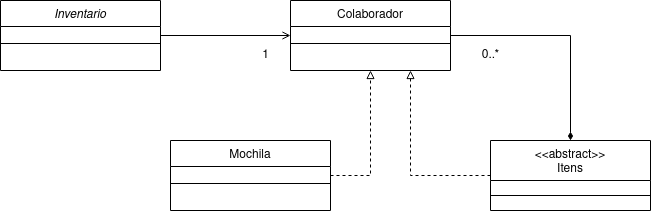

The diagram above was exported from draw.io. Its source (the exported page's mxGraphModel, read from the mxfile embedded in the PNG):
<mxGraphModel dx="252" dy="507" grid="1" gridSize="10" guides="1" tooltips="1" connect="1" arrows="1" fold="1" page="1" pageScale="1" pageWidth="827" pageHeight="1169" math="0" shadow="0">
  <root>
    <mxCell id="WIyWlLk6GJQsqaUBKTNV-0" />
    <mxCell id="WIyWlLk6GJQsqaUBKTNV-1" parent="WIyWlLk6GJQsqaUBKTNV-0" />
    <mxCell id="usKFQMnue8_PRBqRPK7a-26" style="edgeStyle=orthogonalEdgeStyle;rounded=0;orthogonalLoop=1;jettySize=auto;html=1;entryX=0;entryY=0.5;entryDx=0;entryDy=0;endArrow=open;endFill=0;" edge="1" parent="WIyWlLk6GJQsqaUBKTNV-1" source="zkfFHV4jXpPFQw0GAbJ--0" target="usKFQMnue8_PRBqRPK7a-1">
      <mxGeometry relative="1" as="geometry" />
    </mxCell>
    <mxCell id="zkfFHV4jXpPFQw0GAbJ--0" value="Inventario" style="swimlane;fontStyle=2;align=center;verticalAlign=top;childLayout=stackLayout;horizontal=1;startSize=26;horizontalStack=0;resizeParent=1;resizeLast=0;collapsible=1;marginBottom=0;rounded=0;shadow=0;strokeWidth=1;" parent="WIyWlLk6GJQsqaUBKTNV-1" vertex="1">
      <mxGeometry x="120" y="120" width="160" height="70" as="geometry">
        <mxRectangle x="230" y="140" width="160" height="26" as="alternateBounds" />
      </mxGeometry>
    </mxCell>
    <mxCell id="zkfFHV4jXpPFQw0GAbJ--4" value="" style="line;html=1;strokeWidth=1;align=left;verticalAlign=middle;spacingTop=-1;spacingLeft=3;spacingRight=3;rotatable=0;labelPosition=right;points=[];portConstraint=eastwest;" parent="zkfFHV4jXpPFQw0GAbJ--0" vertex="1">
      <mxGeometry y="26" width="160" height="34" as="geometry" />
    </mxCell>
    <mxCell id="usKFQMnue8_PRBqRPK7a-16" style="edgeStyle=orthogonalEdgeStyle;rounded=0;orthogonalLoop=1;jettySize=auto;html=1;endArrow=diamondThin;endFill=1;" edge="1" parent="WIyWlLk6GJQsqaUBKTNV-1" source="usKFQMnue8_PRBqRPK7a-1" target="usKFQMnue8_PRBqRPK7a-14">
      <mxGeometry relative="1" as="geometry" />
    </mxCell>
    <mxCell id="usKFQMnue8_PRBqRPK7a-1" value="Colaborador" style="swimlane;fontStyle=0;align=center;verticalAlign=top;childLayout=stackLayout;horizontal=1;startSize=26;horizontalStack=0;resizeParent=1;resizeLast=0;collapsible=1;marginBottom=0;rounded=0;shadow=0;strokeWidth=1;" vertex="1" parent="WIyWlLk6GJQsqaUBKTNV-1">
      <mxGeometry x="410" y="120" width="160" height="70" as="geometry">
        <mxRectangle x="340" y="380" width="170" height="26" as="alternateBounds" />
      </mxGeometry>
    </mxCell>
    <mxCell id="usKFQMnue8_PRBqRPK7a-3" value="" style="line;html=1;strokeWidth=1;align=left;verticalAlign=middle;spacingTop=-1;spacingLeft=3;spacingRight=3;rotatable=0;labelPosition=right;points=[];portConstraint=eastwest;" vertex="1" parent="usKFQMnue8_PRBqRPK7a-1">
      <mxGeometry y="26" width="160" height="34" as="geometry" />
    </mxCell>
    <mxCell id="usKFQMnue8_PRBqRPK7a-12" style="edgeStyle=orthogonalEdgeStyle;rounded=0;orthogonalLoop=1;jettySize=auto;html=1;entryX=0.5;entryY=1;entryDx=0;entryDy=0;endArrow=block;endFill=0;dashed=1;" edge="1" parent="WIyWlLk6GJQsqaUBKTNV-1" source="usKFQMnue8_PRBqRPK7a-7" target="usKFQMnue8_PRBqRPK7a-1">
      <mxGeometry relative="1" as="geometry">
        <Array as="points">
          <mxPoint x="490" y="295" />
        </Array>
      </mxGeometry>
    </mxCell>
    <mxCell id="usKFQMnue8_PRBqRPK7a-7" value="Mochila" style="swimlane;fontStyle=0;align=center;verticalAlign=top;childLayout=stackLayout;horizontal=1;startSize=26;horizontalStack=0;resizeParent=1;resizeLast=0;collapsible=1;marginBottom=0;rounded=0;shadow=0;strokeWidth=1;" vertex="1" parent="WIyWlLk6GJQsqaUBKTNV-1">
      <mxGeometry x="290" y="260" width="160" height="70" as="geometry">
        <mxRectangle x="340" y="380" width="170" height="26" as="alternateBounds" />
      </mxGeometry>
    </mxCell>
    <mxCell id="usKFQMnue8_PRBqRPK7a-8" value="" style="line;html=1;strokeWidth=1;align=left;verticalAlign=middle;spacingTop=-1;spacingLeft=3;spacingRight=3;rotatable=0;labelPosition=right;points=[];portConstraint=eastwest;" vertex="1" parent="usKFQMnue8_PRBqRPK7a-7">
      <mxGeometry y="26" width="160" height="34" as="geometry" />
    </mxCell>
    <mxCell id="usKFQMnue8_PRBqRPK7a-25" style="edgeStyle=orthogonalEdgeStyle;rounded=0;orthogonalLoop=1;jettySize=auto;html=1;entryX=0.75;entryY=1;entryDx=0;entryDy=0;dashed=1;endArrow=block;endFill=0;" edge="1" parent="WIyWlLk6GJQsqaUBKTNV-1" source="usKFQMnue8_PRBqRPK7a-14" target="usKFQMnue8_PRBqRPK7a-1">
      <mxGeometry relative="1" as="geometry" />
    </mxCell>
    <mxCell id="usKFQMnue8_PRBqRPK7a-14" value="&lt;&lt;abstract&gt;&gt;&#10;Itens&#10;" style="swimlane;fontStyle=0;align=center;verticalAlign=top;childLayout=stackLayout;horizontal=1;startSize=40;horizontalStack=0;resizeParent=1;resizeLast=0;collapsible=1;marginBottom=0;rounded=0;shadow=0;strokeWidth=1;" vertex="1" parent="WIyWlLk6GJQsqaUBKTNV-1">
      <mxGeometry x="610" y="260" width="160" height="70" as="geometry">
        <mxRectangle x="610" y="260" width="170" height="26" as="alternateBounds" />
      </mxGeometry>
    </mxCell>
    <mxCell id="usKFQMnue8_PRBqRPK7a-15" value="" style="line;html=1;strokeWidth=1;align=left;verticalAlign=middle;spacingTop=-1;spacingLeft=3;spacingRight=3;rotatable=0;labelPosition=right;points=[];portConstraint=eastwest;" vertex="1" parent="usKFQMnue8_PRBqRPK7a-14">
      <mxGeometry y="40" width="160" height="30" as="geometry" />
    </mxCell>
    <mxCell id="usKFQMnue8_PRBqRPK7a-18" value="0..*" style="text;html=1;align=center;verticalAlign=middle;resizable=0;points=[];autosize=1;strokeColor=none;fillColor=none;" vertex="1" parent="WIyWlLk6GJQsqaUBKTNV-1">
      <mxGeometry x="590" y="160" width="40" height="30" as="geometry" />
    </mxCell>
    <mxCell id="usKFQMnue8_PRBqRPK7a-27" value="1" style="text;html=1;align=center;verticalAlign=middle;resizable=0;points=[];autosize=1;strokeColor=none;fillColor=none;" vertex="1" parent="WIyWlLk6GJQsqaUBKTNV-1">
      <mxGeometry x="370" y="160" width="30" height="30" as="geometry" />
    </mxCell>
  </root>
</mxGraphModel>